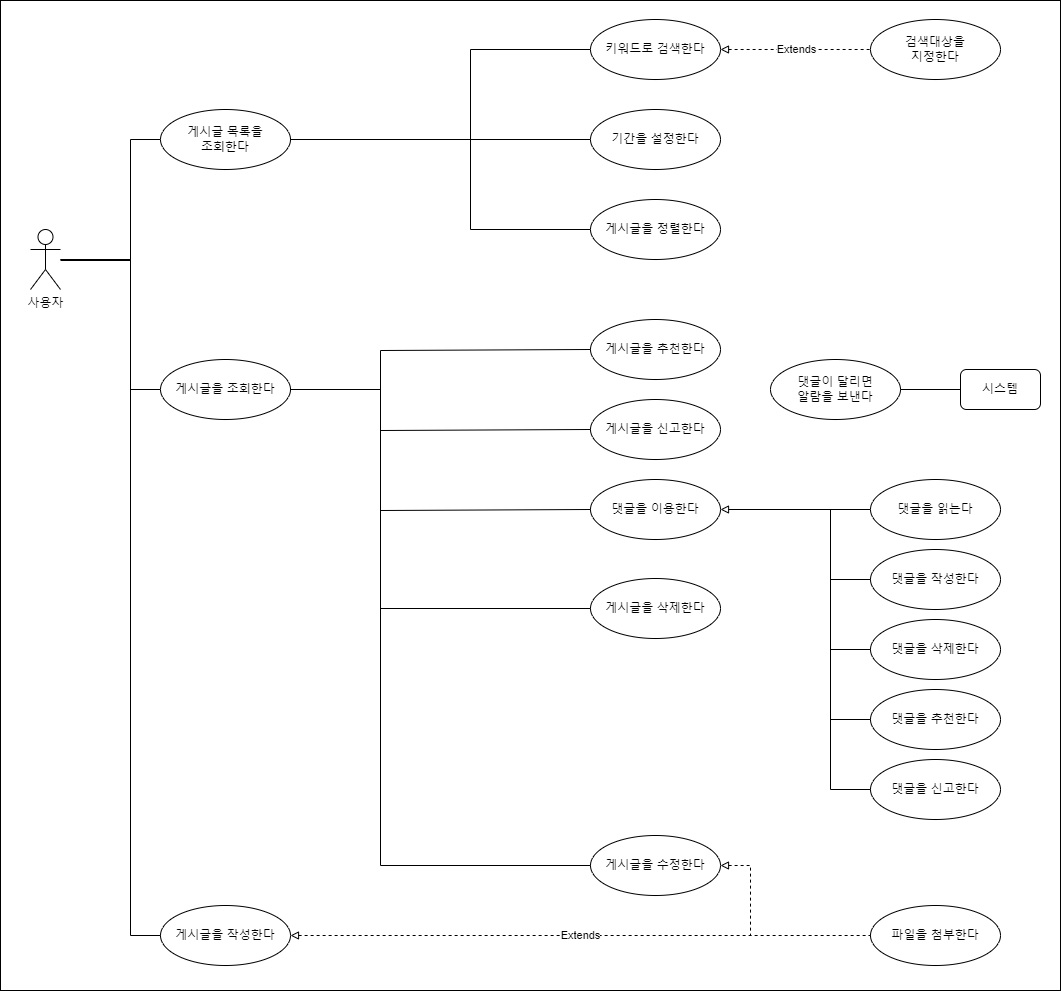

The diagram above was exported from draw.io. Its source (the exported page's mxGraphModel, read from the mxfile embedded in the PNG):
<mxGraphModel dx="2100" dy="1098" grid="1" gridSize="10" guides="1" tooltips="1" connect="1" arrows="1" fold="1" page="1" pageScale="1" pageWidth="827" pageHeight="1169" background="#ffffff" math="0" shadow="0">
  <root>
    <mxCell id="WIyWlLk6GJQsqaUBKTNV-0" />
    <mxCell id="WIyWlLk6GJQsqaUBKTNV-1" parent="WIyWlLk6GJQsqaUBKTNV-0" />
    <mxCell id="0vsHlaRM2mFe1CQxXLOy-14" value="" style="rounded=0;whiteSpace=wrap;html=1;" vertex="1" parent="WIyWlLk6GJQsqaUBKTNV-1">
      <mxGeometry x="100" y="100" width="1060" height="990" as="geometry" />
    </mxCell>
    <mxCell id="hsNct0xX9OA_TVyqRgJl-7" value="" style="edgeStyle=orthogonalEdgeStyle;rounded=0;orthogonalLoop=1;jettySize=auto;html=1;endArrow=none;endFill=0;startArrow=none;startFill=0;entryX=0;entryY=0.5;entryDx=0;entryDy=0;" parent="WIyWlLk6GJQsqaUBKTNV-1" target="hsNct0xX9OA_TVyqRgJl-1" edge="1">
      <mxGeometry relative="1" as="geometry">
        <mxPoint x="160" y="359" as="sourcePoint" />
        <mxPoint x="270" y="479" as="targetPoint" />
        <Array as="points">
          <mxPoint x="160" y="359" />
          <mxPoint x="230" y="359" />
          <mxPoint x="230" y="489" />
        </Array>
      </mxGeometry>
    </mxCell>
    <mxCell id="hsNct0xX9OA_TVyqRgJl-0" value="사용자" style="shape=umlActor;verticalLabelPosition=bottom;verticalAlign=top;html=1;outlineConnect=0;" parent="WIyWlLk6GJQsqaUBKTNV-1" vertex="1">
      <mxGeometry x="130" y="329" width="30" height="60" as="geometry" />
    </mxCell>
    <mxCell id="hsNct0xX9OA_TVyqRgJl-17" value="게시글을 작성한다" style="ellipse;whiteSpace=wrap;html=1;" parent="WIyWlLk6GJQsqaUBKTNV-1" vertex="1">
      <mxGeometry x="260" y="1005" width="130" height="60" as="geometry" />
    </mxCell>
    <mxCell id="hsNct0xX9OA_TVyqRgJl-20" value="파일을 첨부한다" style="ellipse;whiteSpace=wrap;html=1;" parent="WIyWlLk6GJQsqaUBKTNV-1" vertex="1">
      <mxGeometry x="970" y="1005" width="130" height="60" as="geometry" />
    </mxCell>
    <mxCell id="hsNct0xX9OA_TVyqRgJl-1" value="게시글을 조회한다" style="ellipse;whiteSpace=wrap;html=1;" parent="WIyWlLk6GJQsqaUBKTNV-1" vertex="1">
      <mxGeometry x="260" y="459" width="130" height="60" as="geometry" />
    </mxCell>
    <mxCell id="hsNct0xX9OA_TVyqRgJl-14" value="게시글을 수정한다" style="ellipse;whiteSpace=wrap;html=1;" parent="WIyWlLk6GJQsqaUBKTNV-1" vertex="1">
      <mxGeometry x="690" y="935" width="130" height="60" as="geometry" />
    </mxCell>
    <mxCell id="hsNct0xX9OA_TVyqRgJl-54" value="게시글을 추천한다" style="ellipse;whiteSpace=wrap;html=1;" parent="WIyWlLk6GJQsqaUBKTNV-1" vertex="1">
      <mxGeometry x="690" y="419" width="130" height="60" as="geometry" />
    </mxCell>
    <mxCell id="hsNct0xX9OA_TVyqRgJl-46" value="게시글을 삭제한다" style="ellipse;whiteSpace=wrap;html=1;" parent="WIyWlLk6GJQsqaUBKTNV-1" vertex="1">
      <mxGeometry x="690" y="678" width="130" height="60" as="geometry" />
    </mxCell>
    <mxCell id="hsNct0xX9OA_TVyqRgJl-110" value="게시글을 신고한다" style="ellipse;whiteSpace=wrap;html=1;" parent="WIyWlLk6GJQsqaUBKTNV-1" vertex="1">
      <mxGeometry x="690" y="499" width="130" height="60" as="geometry" />
    </mxCell>
    <mxCell id="hsNct0xX9OA_TVyqRgJl-135" value="시스템" style="rounded=1;whiteSpace=wrap;html=1;" parent="WIyWlLk6GJQsqaUBKTNV-1" vertex="1">
      <mxGeometry x="1060" y="469" width="80" height="40" as="geometry" />
    </mxCell>
    <mxCell id="hsNct0xX9OA_TVyqRgJl-139" style="edgeStyle=orthogonalEdgeStyle;rounded=0;orthogonalLoop=1;jettySize=auto;html=1;entryX=0;entryY=0.5;entryDx=0;entryDy=0;endArrow=none;endFill=0;" parent="WIyWlLk6GJQsqaUBKTNV-1" source="hsNct0xX9OA_TVyqRgJl-137" target="hsNct0xX9OA_TVyqRgJl-135" edge="1">
      <mxGeometry relative="1" as="geometry" />
    </mxCell>
    <mxCell id="hsNct0xX9OA_TVyqRgJl-137" value="댓글이 달리면&lt;br&gt;알람을 보낸다" style="ellipse;whiteSpace=wrap;html=1;" parent="WIyWlLk6GJQsqaUBKTNV-1" vertex="1">
      <mxGeometry x="870" y="459" width="130" height="60" as="geometry" />
    </mxCell>
    <mxCell id="1i9VCmNzdYJlft04wy3e-11" style="edgeStyle=orthogonalEdgeStyle;rounded=0;orthogonalLoop=1;jettySize=auto;html=1;endArrow=none;endFill=0;" parent="WIyWlLk6GJQsqaUBKTNV-1" source="1i9VCmNzdYJlft04wy3e-4" edge="1">
      <mxGeometry relative="1" as="geometry">
        <mxPoint x="160" y="359" as="targetPoint" />
        <Array as="points">
          <mxPoint x="230" y="239" />
          <mxPoint x="230" y="359" />
        </Array>
      </mxGeometry>
    </mxCell>
    <mxCell id="1i9VCmNzdYJlft04wy3e-4" value="게시글 목록을&lt;br&gt;조회한다" style="ellipse;whiteSpace=wrap;html=1;" parent="WIyWlLk6GJQsqaUBKTNV-1" vertex="1">
      <mxGeometry x="260" y="209" width="130" height="60" as="geometry" />
    </mxCell>
    <mxCell id="1i9VCmNzdYJlft04wy3e-5" style="edgeStyle=orthogonalEdgeStyle;rounded=0;orthogonalLoop=1;jettySize=auto;html=1;entryX=1;entryY=0.5;entryDx=0;entryDy=0;endArrow=none;endFill=0;" parent="WIyWlLk6GJQsqaUBKTNV-1" source="1i9VCmNzdYJlft04wy3e-6" target="1i9VCmNzdYJlft04wy3e-4" edge="1">
      <mxGeometry relative="1" as="geometry">
        <Array as="points">
          <mxPoint x="570" y="149" />
          <mxPoint x="570" y="239" />
        </Array>
      </mxGeometry>
    </mxCell>
    <mxCell id="1i9VCmNzdYJlft04wy3e-6" value="키워드로 검색한다" style="ellipse;whiteSpace=wrap;html=1;" parent="WIyWlLk6GJQsqaUBKTNV-1" vertex="1">
      <mxGeometry x="690" y="119" width="130" height="60" as="geometry" />
    </mxCell>
    <mxCell id="1i9VCmNzdYJlft04wy3e-7" style="edgeStyle=orthogonalEdgeStyle;rounded=0;orthogonalLoop=1;jettySize=auto;html=1;endArrow=none;endFill=0;entryX=1;entryY=0.5;entryDx=0;entryDy=0;exitX=0;exitY=0.5;exitDx=0;exitDy=0;" parent="WIyWlLk6GJQsqaUBKTNV-1" source="1i9VCmNzdYJlft04wy3e-8" target="1i9VCmNzdYJlft04wy3e-4" edge="1">
      <mxGeometry relative="1" as="geometry">
        <mxPoint x="390" y="119" as="targetPoint" />
        <Array as="points">
          <mxPoint x="430" y="239" />
          <mxPoint x="430" y="239" />
        </Array>
      </mxGeometry>
    </mxCell>
    <mxCell id="1i9VCmNzdYJlft04wy3e-8" value="기간을 설정한다" style="ellipse;whiteSpace=wrap;html=1;" parent="WIyWlLk6GJQsqaUBKTNV-1" vertex="1">
      <mxGeometry x="690" y="209" width="130" height="60" as="geometry" />
    </mxCell>
    <mxCell id="1i9VCmNzdYJlft04wy3e-9" style="edgeStyle=orthogonalEdgeStyle;rounded=0;orthogonalLoop=1;jettySize=auto;html=1;endArrow=none;endFill=0;" parent="WIyWlLk6GJQsqaUBKTNV-1" source="1i9VCmNzdYJlft04wy3e-10" edge="1">
      <mxGeometry relative="1" as="geometry">
        <mxPoint x="390" y="239" as="targetPoint" />
        <Array as="points">
          <mxPoint x="570" y="329" />
          <mxPoint x="570" y="239" />
        </Array>
      </mxGeometry>
    </mxCell>
    <mxCell id="1i9VCmNzdYJlft04wy3e-10" value="게시글을 정렬한다" style="ellipse;whiteSpace=wrap;html=1;" parent="WIyWlLk6GJQsqaUBKTNV-1" vertex="1">
      <mxGeometry x="690" y="299" width="130" height="60" as="geometry" />
    </mxCell>
    <mxCell id="1i9VCmNzdYJlft04wy3e-14" value="" style="edgeStyle=orthogonalEdgeStyle;rounded=0;orthogonalLoop=1;jettySize=auto;html=1;endArrow=none;endFill=0;" parent="WIyWlLk6GJQsqaUBKTNV-1" target="1i9VCmNzdYJlft04wy3e-19" edge="1">
      <mxGeometry relative="1" as="geometry">
        <mxPoint x="830" y="609" as="sourcePoint" />
      </mxGeometry>
    </mxCell>
    <mxCell id="1i9VCmNzdYJlft04wy3e-15" value="댓글을 이용한다" style="ellipse;whiteSpace=wrap;html=1;" parent="WIyWlLk6GJQsqaUBKTNV-1" vertex="1">
      <mxGeometry x="690" y="579" width="130" height="60" as="geometry" />
    </mxCell>
    <mxCell id="1i9VCmNzdYJlft04wy3e-16" value="댓글을 작성한다" style="ellipse;whiteSpace=wrap;html=1;" parent="WIyWlLk6GJQsqaUBKTNV-1" vertex="1">
      <mxGeometry x="970" y="649" width="130" height="60" as="geometry" />
    </mxCell>
    <mxCell id="1i9VCmNzdYJlft04wy3e-17" value="댓글을 추천한다" style="ellipse;whiteSpace=wrap;html=1;" parent="WIyWlLk6GJQsqaUBKTNV-1" vertex="1">
      <mxGeometry x="970" y="789" width="130" height="60" as="geometry" />
    </mxCell>
    <mxCell id="1i9VCmNzdYJlft04wy3e-18" value="댓글을 신고한다" style="ellipse;whiteSpace=wrap;html=1;" parent="WIyWlLk6GJQsqaUBKTNV-1" vertex="1">
      <mxGeometry x="970" y="859" width="130" height="60" as="geometry" />
    </mxCell>
    <mxCell id="1i9VCmNzdYJlft04wy3e-19" value="댓글을 읽는다" style="ellipse;whiteSpace=wrap;html=1;" parent="WIyWlLk6GJQsqaUBKTNV-1" vertex="1">
      <mxGeometry x="970" y="579" width="130" height="60" as="geometry" />
    </mxCell>
    <mxCell id="1i9VCmNzdYJlft04wy3e-20" value="" style="edgeStyle=orthogonalEdgeStyle;rounded=0;orthogonalLoop=1;jettySize=auto;html=1;endArrow=none;endFill=0;entryX=0;entryY=0.5;entryDx=0;entryDy=0;" parent="WIyWlLk6GJQsqaUBKTNV-1" target="1i9VCmNzdYJlft04wy3e-16" edge="1">
      <mxGeometry relative="1" as="geometry">
        <mxPoint x="840" y="609" as="sourcePoint" />
        <mxPoint x="890" y="679" as="targetPoint" />
        <Array as="points">
          <mxPoint x="930" y="609" />
          <mxPoint x="930" y="679" />
        </Array>
      </mxGeometry>
    </mxCell>
    <mxCell id="1i9VCmNzdYJlft04wy3e-21" value="" style="edgeStyle=orthogonalEdgeStyle;rounded=0;orthogonalLoop=1;jettySize=auto;html=1;endArrow=none;endFill=0;entryX=0;entryY=0.5;entryDx=0;entryDy=0;" parent="WIyWlLk6GJQsqaUBKTNV-1" target="1i9VCmNzdYJlft04wy3e-17" edge="1">
      <mxGeometry relative="1" as="geometry">
        <mxPoint x="830" y="609" as="sourcePoint" />
        <mxPoint x="890" y="679.4200000000001" as="targetPoint" />
        <Array as="points">
          <mxPoint x="930" y="609" />
          <mxPoint x="930" y="819" />
        </Array>
      </mxGeometry>
    </mxCell>
    <mxCell id="1i9VCmNzdYJlft04wy3e-22" value="" style="edgeStyle=orthogonalEdgeStyle;rounded=0;orthogonalLoop=1;jettySize=auto;html=1;endArrow=none;endFill=0;entryX=0;entryY=0.5;entryDx=0;entryDy=0;" parent="WIyWlLk6GJQsqaUBKTNV-1" target="1i9VCmNzdYJlft04wy3e-18" edge="1">
      <mxGeometry relative="1" as="geometry">
        <mxPoint x="830" y="609" as="sourcePoint" />
        <mxPoint x="890" y="889" as="targetPoint" />
        <Array as="points">
          <mxPoint x="930" y="609" />
          <mxPoint x="930" y="889" />
        </Array>
      </mxGeometry>
    </mxCell>
    <mxCell id="1i9VCmNzdYJlft04wy3e-23" value="댓글을 삭제한다" style="ellipse;whiteSpace=wrap;html=1;" parent="WIyWlLk6GJQsqaUBKTNV-1" vertex="1">
      <mxGeometry x="970" y="719" width="130" height="60" as="geometry" />
    </mxCell>
    <mxCell id="1i9VCmNzdYJlft04wy3e-24" value="" style="edgeStyle=orthogonalEdgeStyle;rounded=0;orthogonalLoop=1;jettySize=auto;html=1;endArrow=none;endFill=0;entryX=0;entryY=0.5;entryDx=0;entryDy=0;startArrow=block;startFill=0;" parent="WIyWlLk6GJQsqaUBKTNV-1" target="1i9VCmNzdYJlft04wy3e-23" edge="1">
      <mxGeometry relative="1" as="geometry">
        <mxPoint x="820" y="609" as="sourcePoint" />
        <mxPoint x="890" y="749" as="targetPoint" />
        <Array as="points">
          <mxPoint x="930" y="609" />
          <mxPoint x="930" y="749" />
        </Array>
      </mxGeometry>
    </mxCell>
    <mxCell id="0vsHlaRM2mFe1CQxXLOy-1" value="검색대상을&lt;br&gt;지정한다" style="ellipse;whiteSpace=wrap;html=1;" vertex="1" parent="WIyWlLk6GJQsqaUBKTNV-1">
      <mxGeometry x="970" y="119" width="130" height="60" as="geometry" />
    </mxCell>
    <mxCell id="0vsHlaRM2mFe1CQxXLOy-4" value="Extends" style="endArrow=none;endSize=16;endFill=0;html=1;rounded=0;dashed=1;entryX=0;entryY=0.5;entryDx=0;entryDy=0;exitX=1;exitY=0.5;exitDx=0;exitDy=0;startArrow=block;startFill=0;" edge="1" parent="WIyWlLk6GJQsqaUBKTNV-1" source="1i9VCmNzdYJlft04wy3e-6" target="0vsHlaRM2mFe1CQxXLOy-1">
      <mxGeometry width="160" relative="1" as="geometry">
        <mxPoint x="800" y="148.82999999999998" as="sourcePoint" />
        <mxPoint x="960" y="148.82999999999998" as="targetPoint" />
      </mxGeometry>
    </mxCell>
    <mxCell id="0vsHlaRM2mFe1CQxXLOy-5" value="Extends" style="endArrow=none;endSize=16;endFill=0;html=1;rounded=0;dashed=1;entryX=0;entryY=0.5;entryDx=0;entryDy=0;exitX=1;exitY=0.5;exitDx=0;exitDy=0;startArrow=block;startFill=0;" edge="1" parent="WIyWlLk6GJQsqaUBKTNV-1" source="hsNct0xX9OA_TVyqRgJl-17" target="hsNct0xX9OA_TVyqRgJl-20">
      <mxGeometry width="160" relative="1" as="geometry">
        <mxPoint x="820" y="1040" as="sourcePoint" />
        <mxPoint x="970" y="1040" as="targetPoint" />
      </mxGeometry>
    </mxCell>
    <mxCell id="0vsHlaRM2mFe1CQxXLOy-7" value="" style="endArrow=none;endFill=0;endSize=12;html=1;rounded=0;dashed=1;startSize=6;exitX=1;exitY=0.5;exitDx=0;exitDy=0;startArrow=block;startFill=0;" edge="1" parent="WIyWlLk6GJQsqaUBKTNV-1" source="hsNct0xX9OA_TVyqRgJl-14">
      <mxGeometry width="160" relative="1" as="geometry">
        <mxPoint x="770" y="985" as="sourcePoint" />
        <mxPoint x="850" y="1035" as="targetPoint" />
        <Array as="points">
          <mxPoint x="850" y="965" />
        </Array>
      </mxGeometry>
    </mxCell>
    <mxCell id="0vsHlaRM2mFe1CQxXLOy-8" value="" style="endArrow=none;endFill=0;endSize=12;html=1;rounded=0;entryX=0;entryY=0.5;entryDx=0;entryDy=0;exitX=1;exitY=0.5;exitDx=0;exitDy=0;" edge="1" parent="WIyWlLk6GJQsqaUBKTNV-1" source="hsNct0xX9OA_TVyqRgJl-1" target="hsNct0xX9OA_TVyqRgJl-54">
      <mxGeometry width="160" relative="1" as="geometry">
        <mxPoint x="480" y="419" as="sourcePoint" />
        <mxPoint x="640" y="419" as="targetPoint" />
        <Array as="points">
          <mxPoint x="480" y="489" />
          <mxPoint x="480" y="450" />
        </Array>
      </mxGeometry>
    </mxCell>
    <mxCell id="0vsHlaRM2mFe1CQxXLOy-9" value="" style="endArrow=none;endFill=0;endSize=12;html=1;rounded=0;entryX=0;entryY=0.5;entryDx=0;entryDy=0;exitX=1;exitY=0.5;exitDx=0;exitDy=0;" edge="1" parent="WIyWlLk6GJQsqaUBKTNV-1" source="hsNct0xX9OA_TVyqRgJl-1" target="hsNct0xX9OA_TVyqRgJl-14">
      <mxGeometry width="160" relative="1" as="geometry">
        <mxPoint x="600" y="810" as="sourcePoint" />
        <mxPoint x="760" y="810" as="targetPoint" />
        <Array as="points">
          <mxPoint x="480" y="489" />
          <mxPoint x="480" y="965" />
        </Array>
      </mxGeometry>
    </mxCell>
    <mxCell id="0vsHlaRM2mFe1CQxXLOy-10" value="" style="endArrow=none;endFill=0;endSize=12;html=1;rounded=0;entryX=0;entryY=0.5;entryDx=0;entryDy=0;exitX=1;exitY=0.5;exitDx=0;exitDy=0;" edge="1" parent="WIyWlLk6GJQsqaUBKTNV-1" source="hsNct0xX9OA_TVyqRgJl-1" target="hsNct0xX9OA_TVyqRgJl-110">
      <mxGeometry width="160" relative="1" as="geometry">
        <mxPoint x="400" y="499" as="sourcePoint" />
        <mxPoint x="700" y="459" as="targetPoint" />
        <Array as="points">
          <mxPoint x="480" y="489" />
          <mxPoint x="480" y="530" />
        </Array>
      </mxGeometry>
    </mxCell>
    <mxCell id="0vsHlaRM2mFe1CQxXLOy-11" value="" style="endArrow=none;endFill=0;endSize=12;html=1;rounded=0;entryX=0;entryY=0.5;entryDx=0;entryDy=0;exitX=1;exitY=0.5;exitDx=0;exitDy=0;" edge="1" parent="WIyWlLk6GJQsqaUBKTNV-1" source="hsNct0xX9OA_TVyqRgJl-1" target="1i9VCmNzdYJlft04wy3e-15">
      <mxGeometry width="160" relative="1" as="geometry">
        <mxPoint x="400" y="499" as="sourcePoint" />
        <mxPoint x="700" y="539" as="targetPoint" />
        <Array as="points">
          <mxPoint x="480" y="489" />
          <mxPoint x="480" y="610" />
        </Array>
      </mxGeometry>
    </mxCell>
    <mxCell id="0vsHlaRM2mFe1CQxXLOy-12" value="" style="endArrow=none;endFill=0;endSize=12;html=1;rounded=0;entryX=0;entryY=0.5;entryDx=0;entryDy=0;exitX=1;exitY=0.5;exitDx=0;exitDy=0;" edge="1" parent="WIyWlLk6GJQsqaUBKTNV-1" source="hsNct0xX9OA_TVyqRgJl-1" target="hsNct0xX9OA_TVyqRgJl-46">
      <mxGeometry width="160" relative="1" as="geometry">
        <mxPoint x="340" y="549" as="sourcePoint" />
        <mxPoint x="640" y="669" as="targetPoint" />
        <Array as="points">
          <mxPoint x="480" y="489" />
          <mxPoint x="480" y="708" />
        </Array>
      </mxGeometry>
    </mxCell>
    <mxCell id="0vsHlaRM2mFe1CQxXLOy-13" value="" style="endArrow=none;endFill=0;endSize=12;html=1;rounded=0;entryX=0;entryY=0.5;entryDx=0;entryDy=0;" edge="1" parent="WIyWlLk6GJQsqaUBKTNV-1" target="hsNct0xX9OA_TVyqRgJl-17">
      <mxGeometry width="160" relative="1" as="geometry">
        <mxPoint x="160" y="360" as="sourcePoint" />
        <mxPoint x="405" y="859" as="targetPoint" />
        <Array as="points">
          <mxPoint x="230" y="360" />
          <mxPoint x="230" y="1035" />
        </Array>
      </mxGeometry>
    </mxCell>
  </root>
</mxGraphModel>